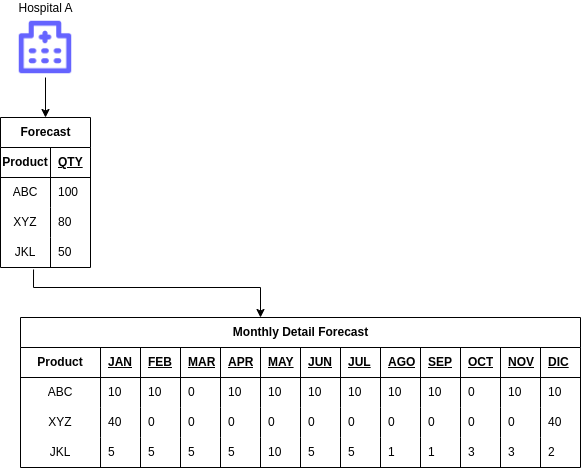

The diagram above was exported from draw.io. Its source (the exported page's mxGraphModel, read from the mxfile embedded in the PNG):
<mxGraphModel dx="1364" dy="805" grid="1" gridSize="10" guides="1" tooltips="1" connect="1" arrows="1" fold="1" page="1" pageScale="1" pageWidth="850" pageHeight="1100" math="0" shadow="0">
  <root>
    <mxCell id="0" />
    <mxCell id="1" parent="0" />
    <mxCell id="2" style="edgeStyle=orthogonalEdgeStyle;rounded=0;orthogonalLoop=1;jettySize=auto;html=1;exitX=0.5;exitY=1;exitDx=0;exitDy=0;entryX=0.5;entryY=0;entryDx=0;entryDy=0;" parent="1" source="3" target="13" edge="1">
      <mxGeometry relative="1" as="geometry" />
    </mxCell>
    <mxCell id="3" value="Hospital A" style="shape=image;html=1;verticalAlign=bottom;verticalLabelPosition=top;labelBackgroundColor=#ffffff;imageAspect=0;aspect=fixed;image=https://cdn1.iconfinder.com/data/icons/unicons-line-vol-4/24/hospital-128.png;labelPosition=center;align=center;" parent="1" vertex="1">
      <mxGeometry x="35" y="40" width="60" height="60" as="geometry" />
    </mxCell>
    <mxCell id="13" value="Forecast" style="shape=table;startSize=30;container=1;collapsible=1;childLayout=tableLayout;fixedRows=1;rowLines=0;fontStyle=1;align=center;resizeLast=1;html=1;" parent="1" vertex="1">
      <mxGeometry x="20" y="140" width="90" height="150" as="geometry" />
    </mxCell>
    <mxCell id="14" value="" style="shape=tableRow;horizontal=0;startSize=0;swimlaneHead=0;swimlaneBody=0;fillColor=none;collapsible=0;dropTarget=0;points=[[0,0.5],[1,0.5]];portConstraint=eastwest;top=0;left=0;right=0;bottom=1;" parent="13" vertex="1">
      <mxGeometry y="30" width="90" height="30" as="geometry" />
    </mxCell>
    <mxCell id="15" value="Product" style="shape=partialRectangle;connectable=0;fillColor=none;top=0;left=0;bottom=0;right=0;fontStyle=1;overflow=hidden;whiteSpace=wrap;html=1;" parent="14" vertex="1">
      <mxGeometry width="50" height="30" as="geometry">
        <mxRectangle width="50" height="30" as="alternateBounds" />
      </mxGeometry>
    </mxCell>
    <mxCell id="16" value="QTY" style="shape=partialRectangle;connectable=0;fillColor=none;top=0;left=0;bottom=0;right=0;align=left;spacingLeft=6;fontStyle=5;overflow=hidden;whiteSpace=wrap;html=1;" parent="14" vertex="1">
      <mxGeometry x="50" width="40" height="30" as="geometry">
        <mxRectangle width="40" height="30" as="alternateBounds" />
      </mxGeometry>
    </mxCell>
    <mxCell id="17" value="" style="shape=tableRow;horizontal=0;startSize=0;swimlaneHead=0;swimlaneBody=0;fillColor=none;collapsible=0;dropTarget=0;points=[[0,0.5],[1,0.5]];portConstraint=eastwest;top=0;left=0;right=0;bottom=0;" parent="13" vertex="1">
      <mxGeometry y="60" width="90" height="30" as="geometry" />
    </mxCell>
    <mxCell id="18" value="ABC" style="shape=partialRectangle;connectable=0;fillColor=none;top=0;left=0;bottom=0;right=0;editable=1;overflow=hidden;whiteSpace=wrap;html=1;" parent="17" vertex="1">
      <mxGeometry width="50" height="30" as="geometry">
        <mxRectangle width="50" height="30" as="alternateBounds" />
      </mxGeometry>
    </mxCell>
    <mxCell id="19" value="100" style="shape=partialRectangle;connectable=0;fillColor=none;top=0;left=0;bottom=0;right=0;align=left;spacingLeft=6;overflow=hidden;whiteSpace=wrap;html=1;" parent="17" vertex="1">
      <mxGeometry x="50" width="40" height="30" as="geometry">
        <mxRectangle width="40" height="30" as="alternateBounds" />
      </mxGeometry>
    </mxCell>
    <mxCell id="20" value="" style="shape=tableRow;horizontal=0;startSize=0;swimlaneHead=0;swimlaneBody=0;fillColor=none;collapsible=0;dropTarget=0;points=[[0,0.5],[1,0.5]];portConstraint=eastwest;top=0;left=0;right=0;bottom=0;" parent="13" vertex="1">
      <mxGeometry y="90" width="90" height="30" as="geometry" />
    </mxCell>
    <mxCell id="21" value="XYZ" style="shape=partialRectangle;connectable=0;fillColor=none;top=0;left=0;bottom=0;right=0;editable=1;overflow=hidden;whiteSpace=wrap;html=1;" parent="20" vertex="1">
      <mxGeometry width="50" height="30" as="geometry">
        <mxRectangle width="50" height="30" as="alternateBounds" />
      </mxGeometry>
    </mxCell>
    <mxCell id="22" value="80" style="shape=partialRectangle;connectable=0;fillColor=none;top=0;left=0;bottom=0;right=0;align=left;spacingLeft=6;overflow=hidden;whiteSpace=wrap;html=1;" parent="20" vertex="1">
      <mxGeometry x="50" width="40" height="30" as="geometry">
        <mxRectangle width="40" height="30" as="alternateBounds" />
      </mxGeometry>
    </mxCell>
    <mxCell id="23" value="" style="shape=tableRow;horizontal=0;startSize=0;swimlaneHead=0;swimlaneBody=0;fillColor=none;collapsible=0;dropTarget=0;points=[[0,0.5],[1,0.5]];portConstraint=eastwest;top=0;left=0;right=0;bottom=0;" parent="13" vertex="1">
      <mxGeometry y="120" width="90" height="30" as="geometry" />
    </mxCell>
    <mxCell id="24" value="JKL" style="shape=partialRectangle;connectable=0;fillColor=none;top=0;left=0;bottom=0;right=0;editable=1;overflow=hidden;whiteSpace=wrap;html=1;" parent="23" vertex="1">
      <mxGeometry width="50" height="30" as="geometry">
        <mxRectangle width="50" height="30" as="alternateBounds" />
      </mxGeometry>
    </mxCell>
    <mxCell id="25" value="50" style="shape=partialRectangle;connectable=0;fillColor=none;top=0;left=0;bottom=0;right=0;align=left;spacingLeft=6;overflow=hidden;whiteSpace=wrap;html=1;" parent="23" vertex="1">
      <mxGeometry x="50" width="40" height="30" as="geometry">
        <mxRectangle width="40" height="30" as="alternateBounds" />
      </mxGeometry>
    </mxCell>
    <mxCell id="84" value="Monthly Detail Forecast" style="shape=table;startSize=30;container=1;collapsible=1;childLayout=tableLayout;fixedRows=1;rowLines=0;fontStyle=1;align=center;resizeLast=1;html=1;" parent="1" vertex="1">
      <mxGeometry x="40" y="340" width="560" height="150" as="geometry" />
    </mxCell>
    <mxCell id="85" value="" style="shape=tableRow;horizontal=0;startSize=0;swimlaneHead=0;swimlaneBody=0;fillColor=none;collapsible=0;dropTarget=0;points=[[0,0.5],[1,0.5]];portConstraint=eastwest;top=0;left=0;right=0;bottom=1;" parent="84" vertex="1">
      <mxGeometry y="30" width="560" height="30" as="geometry" />
    </mxCell>
    <mxCell id="86" value="Product" style="shape=partialRectangle;connectable=0;fillColor=none;top=0;left=0;bottom=0;right=0;fontStyle=1;overflow=hidden;whiteSpace=wrap;html=1;" parent="85" vertex="1">
      <mxGeometry width="80.00999999999999" height="30" as="geometry">
        <mxRectangle width="80.00999999999999" height="30" as="alternateBounds" />
      </mxGeometry>
    </mxCell>
    <mxCell id="87" value="JAN" style="shape=partialRectangle;connectable=0;fillColor=none;top=0;left=0;bottom=0;right=0;align=left;spacingLeft=6;fontStyle=5;overflow=hidden;whiteSpace=wrap;html=1;" parent="85" vertex="1">
      <mxGeometry x="80.00999999999999" width="39.99000000000001" height="30" as="geometry">
        <mxRectangle width="39.99000000000001" height="30" as="alternateBounds" />
      </mxGeometry>
    </mxCell>
    <mxCell id="133" value="FEB" style="shape=partialRectangle;connectable=0;fillColor=none;top=0;left=0;bottom=0;right=0;align=left;spacingLeft=6;fontStyle=5;overflow=hidden;whiteSpace=wrap;html=1;" parent="85" vertex="1">
      <mxGeometry x="120" width="40" height="30" as="geometry">
        <mxRectangle width="40" height="30" as="alternateBounds" />
      </mxGeometry>
    </mxCell>
    <mxCell id="129" value="MAR" style="shape=partialRectangle;connectable=0;fillColor=none;top=0;left=0;bottom=0;right=0;align=left;spacingLeft=6;fontStyle=5;overflow=hidden;whiteSpace=wrap;html=1;" parent="85" vertex="1">
      <mxGeometry x="160" width="40" height="30" as="geometry">
        <mxRectangle width="40" height="30" as="alternateBounds" />
      </mxGeometry>
    </mxCell>
    <mxCell id="125" value="APR" style="shape=partialRectangle;connectable=0;fillColor=none;top=0;left=0;bottom=0;right=0;align=left;spacingLeft=6;fontStyle=5;overflow=hidden;whiteSpace=wrap;html=1;" parent="85" vertex="1">
      <mxGeometry x="200" width="40" height="30" as="geometry">
        <mxRectangle width="40" height="30" as="alternateBounds" />
      </mxGeometry>
    </mxCell>
    <mxCell id="121" value="MAY" style="shape=partialRectangle;connectable=0;fillColor=none;top=0;left=0;bottom=0;right=0;align=left;spacingLeft=6;fontStyle=5;overflow=hidden;whiteSpace=wrap;html=1;" parent="85" vertex="1">
      <mxGeometry x="240" width="40" height="30" as="geometry">
        <mxRectangle width="40" height="30" as="alternateBounds" />
      </mxGeometry>
    </mxCell>
    <mxCell id="117" value="JUN" style="shape=partialRectangle;connectable=0;fillColor=none;top=0;left=0;bottom=0;right=0;align=left;spacingLeft=6;fontStyle=5;overflow=hidden;whiteSpace=wrap;html=1;" parent="85" vertex="1">
      <mxGeometry x="280" width="40" height="30" as="geometry">
        <mxRectangle width="40" height="30" as="alternateBounds" />
      </mxGeometry>
    </mxCell>
    <mxCell id="113" value="JUL" style="shape=partialRectangle;connectable=0;fillColor=none;top=0;left=0;bottom=0;right=0;align=left;spacingLeft=6;fontStyle=5;overflow=hidden;whiteSpace=wrap;html=1;" parent="85" vertex="1">
      <mxGeometry x="320" width="40" height="30" as="geometry">
        <mxRectangle width="40" height="30" as="alternateBounds" />
      </mxGeometry>
    </mxCell>
    <mxCell id="109" value="AGO" style="shape=partialRectangle;connectable=0;fillColor=none;top=0;left=0;bottom=0;right=0;align=left;spacingLeft=6;fontStyle=5;overflow=hidden;whiteSpace=wrap;html=1;" parent="85" vertex="1">
      <mxGeometry x="360" width="40" height="30" as="geometry">
        <mxRectangle width="40" height="30" as="alternateBounds" />
      </mxGeometry>
    </mxCell>
    <mxCell id="105" value="SEP" style="shape=partialRectangle;connectable=0;fillColor=none;top=0;left=0;bottom=0;right=0;align=left;spacingLeft=6;fontStyle=5;overflow=hidden;whiteSpace=wrap;html=1;" parent="85" vertex="1">
      <mxGeometry x="400" width="40" height="30" as="geometry">
        <mxRectangle width="40" height="30" as="alternateBounds" />
      </mxGeometry>
    </mxCell>
    <mxCell id="101" value="OCT" style="shape=partialRectangle;connectable=0;fillColor=none;top=0;left=0;bottom=0;right=0;align=left;spacingLeft=6;fontStyle=5;overflow=hidden;whiteSpace=wrap;html=1;" parent="85" vertex="1">
      <mxGeometry x="440" width="40" height="30" as="geometry">
        <mxRectangle width="40" height="30" as="alternateBounds" />
      </mxGeometry>
    </mxCell>
    <mxCell id="97" value="NOV" style="shape=partialRectangle;connectable=0;fillColor=none;top=0;left=0;bottom=0;right=0;align=left;spacingLeft=6;fontStyle=5;overflow=hidden;whiteSpace=wrap;html=1;" parent="85" vertex="1">
      <mxGeometry x="480" width="40" height="30" as="geometry">
        <mxRectangle width="40" height="30" as="alternateBounds" />
      </mxGeometry>
    </mxCell>
    <mxCell id="138" value="DIC" style="shape=partialRectangle;connectable=0;fillColor=none;top=0;left=0;bottom=0;right=0;align=left;spacingLeft=6;fontStyle=5;overflow=hidden;whiteSpace=wrap;html=1;" parent="85" vertex="1">
      <mxGeometry x="520" width="40" height="30" as="geometry">
        <mxRectangle width="40" height="30" as="alternateBounds" />
      </mxGeometry>
    </mxCell>
    <mxCell id="88" value="" style="shape=tableRow;horizontal=0;startSize=0;swimlaneHead=0;swimlaneBody=0;fillColor=none;collapsible=0;dropTarget=0;points=[[0,0.5],[1,0.5]];portConstraint=eastwest;top=0;left=0;right=0;bottom=0;" parent="84" vertex="1">
      <mxGeometry y="60" width="560" height="30" as="geometry" />
    </mxCell>
    <mxCell id="89" value="ABC" style="shape=partialRectangle;connectable=0;fillColor=none;top=0;left=0;bottom=0;right=0;editable=1;overflow=hidden;whiteSpace=wrap;html=1;" parent="88" vertex="1">
      <mxGeometry width="80.00999999999999" height="30" as="geometry">
        <mxRectangle width="80.00999999999999" height="30" as="alternateBounds" />
      </mxGeometry>
    </mxCell>
    <mxCell id="90" value="10" style="shape=partialRectangle;connectable=0;fillColor=none;top=0;left=0;bottom=0;right=0;align=left;spacingLeft=6;overflow=hidden;whiteSpace=wrap;html=1;" parent="88" vertex="1">
      <mxGeometry x="80.00999999999999" width="39.99000000000001" height="30" as="geometry">
        <mxRectangle width="39.99000000000001" height="30" as="alternateBounds" />
      </mxGeometry>
    </mxCell>
    <mxCell id="134" value="10" style="shape=partialRectangle;connectable=0;fillColor=none;top=0;left=0;bottom=0;right=0;align=left;spacingLeft=6;overflow=hidden;whiteSpace=wrap;html=1;" parent="88" vertex="1">
      <mxGeometry x="120" width="40" height="30" as="geometry">
        <mxRectangle width="40" height="30" as="alternateBounds" />
      </mxGeometry>
    </mxCell>
    <mxCell id="130" value="0" style="shape=partialRectangle;connectable=0;fillColor=none;top=0;left=0;bottom=0;right=0;align=left;spacingLeft=6;overflow=hidden;whiteSpace=wrap;html=1;" parent="88" vertex="1">
      <mxGeometry x="160" width="40" height="30" as="geometry">
        <mxRectangle width="40" height="30" as="alternateBounds" />
      </mxGeometry>
    </mxCell>
    <mxCell id="126" value="10" style="shape=partialRectangle;connectable=0;fillColor=none;top=0;left=0;bottom=0;right=0;align=left;spacingLeft=6;overflow=hidden;whiteSpace=wrap;html=1;" parent="88" vertex="1">
      <mxGeometry x="200" width="40" height="30" as="geometry">
        <mxRectangle width="40" height="30" as="alternateBounds" />
      </mxGeometry>
    </mxCell>
    <mxCell id="122" value="10" style="shape=partialRectangle;connectable=0;fillColor=none;top=0;left=0;bottom=0;right=0;align=left;spacingLeft=6;overflow=hidden;whiteSpace=wrap;html=1;" parent="88" vertex="1">
      <mxGeometry x="240" width="40" height="30" as="geometry">
        <mxRectangle width="40" height="30" as="alternateBounds" />
      </mxGeometry>
    </mxCell>
    <mxCell id="118" value="10" style="shape=partialRectangle;connectable=0;fillColor=none;top=0;left=0;bottom=0;right=0;align=left;spacingLeft=6;overflow=hidden;whiteSpace=wrap;html=1;" parent="88" vertex="1">
      <mxGeometry x="280" width="40" height="30" as="geometry">
        <mxRectangle width="40" height="30" as="alternateBounds" />
      </mxGeometry>
    </mxCell>
    <mxCell id="114" value="10" style="shape=partialRectangle;connectable=0;fillColor=none;top=0;left=0;bottom=0;right=0;align=left;spacingLeft=6;overflow=hidden;whiteSpace=wrap;html=1;" parent="88" vertex="1">
      <mxGeometry x="320" width="40" height="30" as="geometry">
        <mxRectangle width="40" height="30" as="alternateBounds" />
      </mxGeometry>
    </mxCell>
    <mxCell id="110" value="10" style="shape=partialRectangle;connectable=0;fillColor=none;top=0;left=0;bottom=0;right=0;align=left;spacingLeft=6;overflow=hidden;whiteSpace=wrap;html=1;" parent="88" vertex="1">
      <mxGeometry x="360" width="40" height="30" as="geometry">
        <mxRectangle width="40" height="30" as="alternateBounds" />
      </mxGeometry>
    </mxCell>
    <mxCell id="106" value="10" style="shape=partialRectangle;connectable=0;fillColor=none;top=0;left=0;bottom=0;right=0;align=left;spacingLeft=6;overflow=hidden;whiteSpace=wrap;html=1;" parent="88" vertex="1">
      <mxGeometry x="400" width="40" height="30" as="geometry">
        <mxRectangle width="40" height="30" as="alternateBounds" />
      </mxGeometry>
    </mxCell>
    <mxCell id="102" value="0" style="shape=partialRectangle;connectable=0;fillColor=none;top=0;left=0;bottom=0;right=0;align=left;spacingLeft=6;overflow=hidden;whiteSpace=wrap;html=1;" parent="88" vertex="1">
      <mxGeometry x="440" width="40" height="30" as="geometry">
        <mxRectangle width="40" height="30" as="alternateBounds" />
      </mxGeometry>
    </mxCell>
    <mxCell id="98" value="10" style="shape=partialRectangle;connectable=0;fillColor=none;top=0;left=0;bottom=0;right=0;align=left;spacingLeft=6;overflow=hidden;whiteSpace=wrap;html=1;" parent="88" vertex="1">
      <mxGeometry x="480" width="40" height="30" as="geometry">
        <mxRectangle width="40" height="30" as="alternateBounds" />
      </mxGeometry>
    </mxCell>
    <mxCell id="139" value="10" style="shape=partialRectangle;connectable=0;fillColor=none;top=0;left=0;bottom=0;right=0;align=left;spacingLeft=6;overflow=hidden;whiteSpace=wrap;html=1;" parent="88" vertex="1">
      <mxGeometry x="520" width="40" height="30" as="geometry">
        <mxRectangle width="40" height="30" as="alternateBounds" />
      </mxGeometry>
    </mxCell>
    <mxCell id="91" value="" style="shape=tableRow;horizontal=0;startSize=0;swimlaneHead=0;swimlaneBody=0;fillColor=none;collapsible=0;dropTarget=0;points=[[0,0.5],[1,0.5]];portConstraint=eastwest;top=0;left=0;right=0;bottom=0;" parent="84" vertex="1">
      <mxGeometry y="90" width="560" height="30" as="geometry" />
    </mxCell>
    <mxCell id="92" value="XYZ" style="shape=partialRectangle;connectable=0;fillColor=none;top=0;left=0;bottom=0;right=0;editable=1;overflow=hidden;whiteSpace=wrap;html=1;" parent="91" vertex="1">
      <mxGeometry width="80.00999999999999" height="30" as="geometry">
        <mxRectangle width="80.00999999999999" height="30" as="alternateBounds" />
      </mxGeometry>
    </mxCell>
    <mxCell id="93" value="40" style="shape=partialRectangle;connectable=0;fillColor=none;top=0;left=0;bottom=0;right=0;align=left;spacingLeft=6;overflow=hidden;whiteSpace=wrap;html=1;" parent="91" vertex="1">
      <mxGeometry x="80.00999999999999" width="39.99000000000001" height="30" as="geometry">
        <mxRectangle width="39.99000000000001" height="30" as="alternateBounds" />
      </mxGeometry>
    </mxCell>
    <mxCell id="135" value="0" style="shape=partialRectangle;connectable=0;fillColor=none;top=0;left=0;bottom=0;right=0;align=left;spacingLeft=6;overflow=hidden;whiteSpace=wrap;html=1;" parent="91" vertex="1">
      <mxGeometry x="120" width="40" height="30" as="geometry">
        <mxRectangle width="40" height="30" as="alternateBounds" />
      </mxGeometry>
    </mxCell>
    <mxCell id="131" value="0" style="shape=partialRectangle;connectable=0;fillColor=none;top=0;left=0;bottom=0;right=0;align=left;spacingLeft=6;overflow=hidden;whiteSpace=wrap;html=1;" parent="91" vertex="1">
      <mxGeometry x="160" width="40" height="30" as="geometry">
        <mxRectangle width="40" height="30" as="alternateBounds" />
      </mxGeometry>
    </mxCell>
    <mxCell id="127" value="0" style="shape=partialRectangle;connectable=0;fillColor=none;top=0;left=0;bottom=0;right=0;align=left;spacingLeft=6;overflow=hidden;whiteSpace=wrap;html=1;" parent="91" vertex="1">
      <mxGeometry x="200" width="40" height="30" as="geometry">
        <mxRectangle width="40" height="30" as="alternateBounds" />
      </mxGeometry>
    </mxCell>
    <mxCell id="123" value="0" style="shape=partialRectangle;connectable=0;fillColor=none;top=0;left=0;bottom=0;right=0;align=left;spacingLeft=6;overflow=hidden;whiteSpace=wrap;html=1;" parent="91" vertex="1">
      <mxGeometry x="240" width="40" height="30" as="geometry">
        <mxRectangle width="40" height="30" as="alternateBounds" />
      </mxGeometry>
    </mxCell>
    <mxCell id="119" value="0" style="shape=partialRectangle;connectable=0;fillColor=none;top=0;left=0;bottom=0;right=0;align=left;spacingLeft=6;overflow=hidden;whiteSpace=wrap;html=1;" parent="91" vertex="1">
      <mxGeometry x="280" width="40" height="30" as="geometry">
        <mxRectangle width="40" height="30" as="alternateBounds" />
      </mxGeometry>
    </mxCell>
    <mxCell id="115" value="0" style="shape=partialRectangle;connectable=0;fillColor=none;top=0;left=0;bottom=0;right=0;align=left;spacingLeft=6;overflow=hidden;whiteSpace=wrap;html=1;" parent="91" vertex="1">
      <mxGeometry x="320" width="40" height="30" as="geometry">
        <mxRectangle width="40" height="30" as="alternateBounds" />
      </mxGeometry>
    </mxCell>
    <mxCell id="111" value="0" style="shape=partialRectangle;connectable=0;fillColor=none;top=0;left=0;bottom=0;right=0;align=left;spacingLeft=6;overflow=hidden;whiteSpace=wrap;html=1;" parent="91" vertex="1">
      <mxGeometry x="360" width="40" height="30" as="geometry">
        <mxRectangle width="40" height="30" as="alternateBounds" />
      </mxGeometry>
    </mxCell>
    <mxCell id="107" value="0" style="shape=partialRectangle;connectable=0;fillColor=none;top=0;left=0;bottom=0;right=0;align=left;spacingLeft=6;overflow=hidden;whiteSpace=wrap;html=1;" parent="91" vertex="1">
      <mxGeometry x="400" width="40" height="30" as="geometry">
        <mxRectangle width="40" height="30" as="alternateBounds" />
      </mxGeometry>
    </mxCell>
    <mxCell id="103" value="0" style="shape=partialRectangle;connectable=0;fillColor=none;top=0;left=0;bottom=0;right=0;align=left;spacingLeft=6;overflow=hidden;whiteSpace=wrap;html=1;" parent="91" vertex="1">
      <mxGeometry x="440" width="40" height="30" as="geometry">
        <mxRectangle width="40" height="30" as="alternateBounds" />
      </mxGeometry>
    </mxCell>
    <mxCell id="99" value="0" style="shape=partialRectangle;connectable=0;fillColor=none;top=0;left=0;bottom=0;right=0;align=left;spacingLeft=6;overflow=hidden;whiteSpace=wrap;html=1;" parent="91" vertex="1">
      <mxGeometry x="480" width="40" height="30" as="geometry">
        <mxRectangle width="40" height="30" as="alternateBounds" />
      </mxGeometry>
    </mxCell>
    <mxCell id="140" value="40" style="shape=partialRectangle;connectable=0;fillColor=none;top=0;left=0;bottom=0;right=0;align=left;spacingLeft=6;overflow=hidden;whiteSpace=wrap;html=1;" parent="91" vertex="1">
      <mxGeometry x="520" width="40" height="30" as="geometry">
        <mxRectangle width="40" height="30" as="alternateBounds" />
      </mxGeometry>
    </mxCell>
    <mxCell id="94" value="" style="shape=tableRow;horizontal=0;startSize=0;swimlaneHead=0;swimlaneBody=0;fillColor=none;collapsible=0;dropTarget=0;points=[[0,0.5],[1,0.5]];portConstraint=eastwest;top=0;left=0;right=0;bottom=0;" parent="84" vertex="1">
      <mxGeometry y="120" width="560" height="30" as="geometry" />
    </mxCell>
    <mxCell id="95" value="JKL" style="shape=partialRectangle;connectable=0;fillColor=none;top=0;left=0;bottom=0;right=0;editable=1;overflow=hidden;whiteSpace=wrap;html=1;" parent="94" vertex="1">
      <mxGeometry width="80.00999999999999" height="30" as="geometry">
        <mxRectangle width="80.00999999999999" height="30" as="alternateBounds" />
      </mxGeometry>
    </mxCell>
    <mxCell id="96" value="5" style="shape=partialRectangle;connectable=0;fillColor=none;top=0;left=0;bottom=0;right=0;align=left;spacingLeft=6;overflow=hidden;whiteSpace=wrap;html=1;" parent="94" vertex="1">
      <mxGeometry x="80.00999999999999" width="39.99000000000001" height="30" as="geometry">
        <mxRectangle width="39.99000000000001" height="30" as="alternateBounds" />
      </mxGeometry>
    </mxCell>
    <mxCell id="136" value="5" style="shape=partialRectangle;connectable=0;fillColor=none;top=0;left=0;bottom=0;right=0;align=left;spacingLeft=6;overflow=hidden;whiteSpace=wrap;html=1;" parent="94" vertex="1">
      <mxGeometry x="120" width="40" height="30" as="geometry">
        <mxRectangle width="40" height="30" as="alternateBounds" />
      </mxGeometry>
    </mxCell>
    <mxCell id="132" value="5" style="shape=partialRectangle;connectable=0;fillColor=none;top=0;left=0;bottom=0;right=0;align=left;spacingLeft=6;overflow=hidden;whiteSpace=wrap;html=1;" parent="94" vertex="1">
      <mxGeometry x="160" width="40" height="30" as="geometry">
        <mxRectangle width="40" height="30" as="alternateBounds" />
      </mxGeometry>
    </mxCell>
    <mxCell id="128" value="5" style="shape=partialRectangle;connectable=0;fillColor=none;top=0;left=0;bottom=0;right=0;align=left;spacingLeft=6;overflow=hidden;whiteSpace=wrap;html=1;" parent="94" vertex="1">
      <mxGeometry x="200" width="40" height="30" as="geometry">
        <mxRectangle width="40" height="30" as="alternateBounds" />
      </mxGeometry>
    </mxCell>
    <mxCell id="124" value="10" style="shape=partialRectangle;connectable=0;fillColor=none;top=0;left=0;bottom=0;right=0;align=left;spacingLeft=6;overflow=hidden;whiteSpace=wrap;html=1;" parent="94" vertex="1">
      <mxGeometry x="240" width="40" height="30" as="geometry">
        <mxRectangle width="40" height="30" as="alternateBounds" />
      </mxGeometry>
    </mxCell>
    <mxCell id="120" value="5" style="shape=partialRectangle;connectable=0;fillColor=none;top=0;left=0;bottom=0;right=0;align=left;spacingLeft=6;overflow=hidden;whiteSpace=wrap;html=1;" parent="94" vertex="1">
      <mxGeometry x="280" width="40" height="30" as="geometry">
        <mxRectangle width="40" height="30" as="alternateBounds" />
      </mxGeometry>
    </mxCell>
    <mxCell id="116" value="5" style="shape=partialRectangle;connectable=0;fillColor=none;top=0;left=0;bottom=0;right=0;align=left;spacingLeft=6;overflow=hidden;whiteSpace=wrap;html=1;" parent="94" vertex="1">
      <mxGeometry x="320" width="40" height="30" as="geometry">
        <mxRectangle width="40" height="30" as="alternateBounds" />
      </mxGeometry>
    </mxCell>
    <mxCell id="112" value="1" style="shape=partialRectangle;connectable=0;fillColor=none;top=0;left=0;bottom=0;right=0;align=left;spacingLeft=6;overflow=hidden;whiteSpace=wrap;html=1;" parent="94" vertex="1">
      <mxGeometry x="360" width="40" height="30" as="geometry">
        <mxRectangle width="40" height="30" as="alternateBounds" />
      </mxGeometry>
    </mxCell>
    <mxCell id="108" value="1" style="shape=partialRectangle;connectable=0;fillColor=none;top=0;left=0;bottom=0;right=0;align=left;spacingLeft=6;overflow=hidden;whiteSpace=wrap;html=1;" parent="94" vertex="1">
      <mxGeometry x="400" width="40" height="30" as="geometry">
        <mxRectangle width="40" height="30" as="alternateBounds" />
      </mxGeometry>
    </mxCell>
    <mxCell id="104" value="3" style="shape=partialRectangle;connectable=0;fillColor=none;top=0;left=0;bottom=0;right=0;align=left;spacingLeft=6;overflow=hidden;whiteSpace=wrap;html=1;" parent="94" vertex="1">
      <mxGeometry x="440" width="40" height="30" as="geometry">
        <mxRectangle width="40" height="30" as="alternateBounds" />
      </mxGeometry>
    </mxCell>
    <mxCell id="100" value="3" style="shape=partialRectangle;connectable=0;fillColor=none;top=0;left=0;bottom=0;right=0;align=left;spacingLeft=6;overflow=hidden;whiteSpace=wrap;html=1;" parent="94" vertex="1">
      <mxGeometry x="480" width="40" height="30" as="geometry">
        <mxRectangle width="40" height="30" as="alternateBounds" />
      </mxGeometry>
    </mxCell>
    <mxCell id="141" value="2" style="shape=partialRectangle;connectable=0;fillColor=none;top=0;left=0;bottom=0;right=0;align=left;spacingLeft=6;overflow=hidden;whiteSpace=wrap;html=1;" parent="94" vertex="1">
      <mxGeometry x="520" width="40" height="30" as="geometry">
        <mxRectangle width="40" height="30" as="alternateBounds" />
      </mxGeometry>
    </mxCell>
    <mxCell id="137" style="edgeStyle=orthogonalEdgeStyle;rounded=0;orthogonalLoop=1;jettySize=auto;html=1;exitX=0.367;exitY=1.067;exitDx=0;exitDy=0;exitPerimeter=0;" parent="1" source="23" target="84" edge="1">
      <mxGeometry relative="1" as="geometry">
        <Array as="points">
          <mxPoint x="53" y="310" />
          <mxPoint x="280" y="310" />
        </Array>
      </mxGeometry>
    </mxCell>
  </root>
</mxGraphModel>